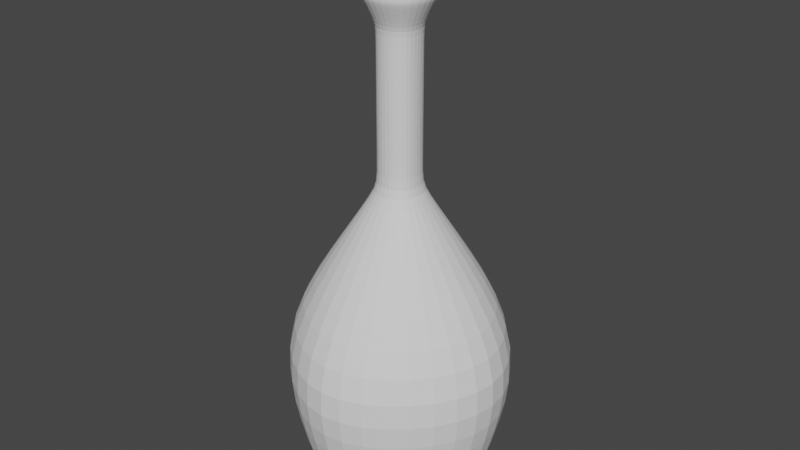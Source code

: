 # Source: Flask_2.blend  (saved by Blender 4.3.34; exported with 4.5.12 LTS)
import bpy
from mathutils import Matrix  # noqa: F401  (used for matrix-valued properties, if any)

bpy.ops.wm.read_factory_settings(use_empty=True)
scene = bpy.context.scene
scene.name = 'Scene'

# ---- collections
col_collection = bpy.data.collections.new('Collection'); scene.collection.children.link(col_collection)

# ---- world
world_world = bpy.data.worlds.new('World'); scene.world = world_world
world_world.use_nodes = True; world_world.node_tree.nodes.clear()
_N = world_world.node_tree.nodes; _L = world_world.node_tree.links
n0 = _N.new('ShaderNodeOutputWorld'); n0.name = 'World Output'; n0.location = (300, 300)
n1 = _N.new('ShaderNodeBackground'); n1.name = 'Background'; n1.location = (10, 300)
n1.inputs[0].default_value = (0.05088, 0.05088, 0.05088, 1.0)
_L.new(n1.outputs[0], n0.inputs[0])
n0.is_active_output = True
world_world.color = (0.05088, 0.05088, 0.05088)
world_world.use_sun_shadow = False
world_world.sun_shadow_jitter_overblur = 0.0

# ---- meshes
me_cube_001 = bpy.data.meshes.new('Cube.001')
me_cube_001.from_pydata([(-0.03693, 0.0, 0.4495), (0.0, -0.03771, 0.4495), (0.0, -0.1109, -0.01367), (-0.02779, -0.02759, 0.4495), (0.0, -0.1109, -0.02491), (0.0, -0.03771, 0.4751), (0.0, 0.0, 0.4751), (0.0, 0.0, -0.02491), (-0.03693, 0.0, 0.4751), (-0.1105, 0.0, -0.02491), (-0.02779, -0.02759, 0.4751), (-0.07377, -0.07492, -0.02491), (-0.07377, -0.07492, -0.01367), (-0.1105, 0.0, -0.01367), (-0.15, 0.0, 0.0955), (0.0, -0.15, 0.0955), (-0.09306, -0.09534, 0.0955), (-0.05689, -0.05584, 0.1914), (-0.07592, 0.0, 0.1914), (0.0, -0.07604, 0.1914), (-0.01729, -0.0173, 0.2762), (-0.0218, 0.0, 0.2762), (0.0, -0.02286, 0.2762), (-0.03693, 0.0, 0.4726), (0.0, -0.03771, 0.4726), (-0.02779, -0.02759, 0.4726), (-0.03693, 0.0, 0.452), (0.0, -0.03771, 0.452), (-0.02779, -0.02759, 0.452), (-0.0218, 0.0, 0.265), (0.0, -0.02286, 0.265), (-0.01729, -0.0173, 0.265), (-0.01729, -0.0173, 0.4242), (-0.0218, 0.0, 0.4242), (0.0, -0.02286, 0.4242), (-0.0218, 0.0, 0.4151), (0.0, -0.02286, 0.4151), (-0.01729, -0.0173, 0.4151), (0.03693, 0.0, 0.4495), (0.02779, -0.02759, 0.4495), (0.03693, 0.0, 0.4751), (0.1105, 0.0, -0.02491), (0.02779, -0.02759, 0.4751), (0.07377, -0.07492, -0.02491), (0.07377, -0.07492, -0.01367), (0.1105, 0.0, -0.01367), (0.15, 0.0, 0.0955), (0.09306, -0.09534, 0.0955), (0.05689, -0.05584, 0.1914), (0.07592, 0.0, 0.1914), (0.01729, -0.0173, 0.2762), (0.0218, 0.0, 0.2762), (0.03693, 0.0, 0.4726), (0.02779, -0.02759, 0.4726), (0.03693, 0.0, 0.452), (0.02779, -0.02759, 0.452), (0.0218, 0.0, 0.265), (0.01729, -0.0173, 0.265), (0.01729, -0.0173, 0.4242), (0.0218, 0.0, 0.4242), (0.0218, 0.0, 0.4151), (0.01729, -0.0173, 0.4151), (0.0, 0.03771, 0.4495), (0.0, 0.1109, -0.01367), (-0.02779, 0.02759, 0.4495), (0.0, 0.1109, -0.02491), (0.0, 0.03771, 0.4751), (-0.02779, 0.02759, 0.4751), (-0.07377, 0.07492, -0.02491), (-0.07377, 0.07492, -0.01367), (0.0, 0.15, 0.0955), (-0.09306, 0.09534, 0.0955), (-0.05689, 0.05584, 0.1914), (0.0, 0.07604, 0.1914), (-0.01729, 0.0173, 0.2762), (0.0, 0.02286, 0.2762), (0.0, 0.03771, 0.4726), (-0.02779, 0.02759, 0.4726), (0.0, 0.03771, 0.452), (-0.02779, 0.02759, 0.452), (0.0, 0.02286, 0.265), (-0.01729, 0.0173, 0.265), (-0.01729, 0.0173, 0.4242), (0.0, 0.02286, 0.4242), (0.0, 0.02286, 0.4151), (-0.01729, 0.0173, 0.4151), (0.02779, 0.02759, 0.4495), (0.02779, 0.02759, 0.4751), (0.07377, 0.07492, -0.02491), (0.07377, 0.07492, -0.01367), (0.09306, 0.09534, 0.0955), (0.05689, 0.05584, 0.1914), (0.01729, 0.0173, 0.2762), (0.02779, 0.02759, 0.4726), (0.02779, 0.02759, 0.452), (0.01729, 0.0173, 0.265), (0.01729, 0.0173, 0.4242), (0.01729, 0.0173, 0.4151)], [], [(32, 3, 0, 33), (9, 7, 4, 11), (25, 10, 8, 23), (11, 12, 13, 9), (4, 2, 12, 11), (24, 5, 10, 25), (34, 1, 3, 32), (6, 8, 10, 5), (2, 15, 16, 12), (12, 16, 14, 13), (15, 19, 17, 16), (16, 17, 18, 14), (30, 22, 20, 31), (31, 20, 21, 29), (27, 24, 25, 28), (28, 25, 23, 26), (3, 28, 26, 0), (1, 27, 28, 3), (17, 31, 29, 18), (19, 30, 31, 17), (36, 34, 32, 37), (37, 32, 33, 35), (20, 37, 35, 21), (22, 36, 37, 20), (58, 59, 38, 39), (41, 43, 4, 7), (53, 52, 40, 42), (43, 41, 45, 44), (4, 43, 44, 2), (24, 53, 42, 5), (34, 58, 39, 1), (6, 5, 42, 40), (2, 44, 47, 15), (44, 45, 46, 47), (15, 47, 48, 19), (47, 46, 49, 48), (30, 57, 50, 22), (57, 56, 51, 50), (27, 55, 53, 24), (55, 54, 52, 53), (39, 38, 54, 55), (1, 39, 55, 27), (48, 49, 56, 57), (19, 48, 57, 30), (36, 61, 58, 34), (61, 60, 59, 58), (50, 51, 60, 61), (22, 50, 61, 36), (82, 33, 0, 64), (9, 68, 65, 7), (77, 23, 8, 67), (68, 9, 13, 69), (65, 68, 69, 63), (76, 77, 67, 66), (83, 82, 64, 62), (6, 66, 67, 8), (63, 69, 71, 70), (69, 13, 14, 71), (70, 71, 72, 73), (71, 14, 18, 72), (80, 81, 74, 75), (81, 29, 21, 74), (78, 79, 77, 76), (79, 26, 23, 77), (64, 0, 26, 79), (62, 64, 79, 78), (72, 18, 29, 81), (73, 72, 81, 80), (84, 85, 82, 83), (85, 35, 33, 82), (74, 21, 35, 85), (75, 74, 85, 84), (96, 86, 38, 59), (41, 7, 65, 88), (93, 87, 40, 52), (88, 89, 45, 41), (65, 63, 89, 88), (76, 66, 87, 93), (83, 62, 86, 96), (6, 40, 87, 66), (63, 70, 90, 89), (89, 90, 46, 45), (70, 73, 91, 90), (90, 91, 49, 46), (80, 75, 92, 95), (95, 92, 51, 56), (78, 76, 93, 94), (94, 93, 52, 54), (86, 94, 54, 38), (62, 78, 94, 86), (91, 95, 56, 49), (73, 80, 95, 91), (84, 83, 96, 97), (97, 96, 59, 60), (92, 97, 60, 51), (75, 84, 97, 92)])
_uv = me_cube_001.uv_layers.new(name='UVMap')
_uv.uv.foreach_set('vector', [0.5089, 0.8614, 0.527, 0.8998, 0.5018, 0.9147, 0.48, 0.8761, 0.2357, 0.2302, 0.2863, 0.06422, 0.3366, 0.2208, 0.2886, 0.2299, 0.5368, 0.9169, 0.5379, 0.9187, 0.5188, 0.9348, 0.5168, 0.9328, 0.2886, 0.2299, 0.2892, 0.2373, 0.2345, 0.238, 0.2357, 0.2302, 0.3366, 0.2208, 0.3389, 0.228, 0.2892, 0.2373, 0.2886, 0.2299, 0.5574, 0.9077, 0.5579, 0.9095, 0.5379, 0.9187, 0.5368, 0.9169, 0.5394, 0.8518, 0.5515, 0.8894, 0.527, 0.8998, 0.5089, 0.8614, 0.5821, 0.9847, 0.5188, 0.9348, 0.5379, 0.9187, 0.5579, 0.9095, 0.3389, 0.228, 0.3575, 0.286, 0.3015, 0.3032, 0.2892, 0.2373, 0.2892, 0.2373, 0.3015, 0.3032, 0.2395, 0.3148, 0.2345, 0.238, 0.3575, 0.286, 0.3863, 0.3755, 0.3289, 0.3907, 0.3015, 0.3032, 0.3015, 0.3032, 0.3289, 0.3907, 0.2734, 0.4195, 0.2395, 0.3148, 0.4408, 0.545, 0.4483, 0.5683, 0.4115, 0.5822, 0.4023, 0.5597, 0.4023, 0.5597, 0.4115, 0.5822, 0.3756, 0.5973, 0.3644, 0.5744, 0.5522, 0.8917, 0.5574, 0.9077, 0.5368, 0.9169, 0.5281, 0.9019, 0.5281, 0.9019, 0.5368, 0.9169, 0.5168, 0.9328, 0.5034, 0.9168, 0.527, 0.8998, 0.5281, 0.9019, 0.5034, 0.9168, 0.5018, 0.9147, 0.5515, 0.8894, 0.5522, 0.8917, 0.5281, 0.9019, 0.527, 0.8998, 0.3289, 0.3907, 0.4023, 0.5597, 0.3644, 0.5744, 0.2734, 0.4195, 0.3863, 0.3755, 0.4408, 0.545, 0.4023, 0.5597, 0.3289, 0.3907, 0.5343, 0.8361, 0.5394, 0.8518, 0.5089, 0.8614, 0.5028, 0.8468, 0.5028, 0.8468, 0.5089, 0.8614, 0.48, 0.8761, 0.4725, 0.8611, 0.4115, 0.5822, 0.5028, 0.8468, 0.4725, 0.8611, 0.3756, 0.5973, 0.4483, 0.5683, 0.5343, 0.8361, 0.5028, 0.8468, 0.4115, 0.5822, 0.5697, 0.8419, 0.6018, 0.837, 0.6065, 0.881, 0.5774, 0.8836, 0.424, 0.1697, 0.3809, 0.2002, 0.3366, 0.2208, 0.2863, 0.06422, 0.5794, 0.9032, 0.6049, 0.9045, 0.6045, 0.9072, 0.5796, 0.9053, 0.3809, 0.2002, 0.424, 0.1697, 0.4296, 0.1753, 0.3847, 0.2066, 0.3366, 0.2208, 0.3809, 0.2002, 0.3847, 0.2066, 0.3389, 0.228, 0.5574, 0.9077, 0.5794, 0.9032, 0.5796, 0.9053, 0.5579, 0.9095, 0.5394, 0.8518, 0.5697, 0.8419, 0.5774, 0.8836, 0.5515, 0.8894, 0.5821, 0.9847, 0.5579, 0.9095, 0.5796, 0.9053, 0.6045, 0.9072, 0.3389, 0.228, 0.3847, 0.2066, 0.4132, 0.2673, 0.3575, 0.286, 0.3847, 0.2066, 0.4296, 0.1753, 0.4702, 0.2407, 0.4132, 0.2673, 0.3575, 0.286, 0.4132, 0.2673, 0.4418, 0.3544, 0.3863, 0.3755, 0.4132, 0.2673, 0.4702, 0.2407, 0.5037, 0.3455, 0.4418, 0.3544, 0.4408, 0.545, 0.4806, 0.5346, 0.4863, 0.5582, 0.4483, 0.5683, 0.4806, 0.5346, 0.52, 0.5244, 0.5242, 0.5496, 0.4863, 0.5582, 0.5522, 0.8917, 0.5777, 0.8859, 0.5794, 0.9032, 0.5574, 0.9077, 0.5777, 0.8859, 0.6065, 0.8837, 0.6049, 0.9045, 0.5794, 0.9032, 0.5774, 0.8836, 0.6065, 0.881, 0.6065, 0.8837, 0.5777, 0.8859, 0.5515, 0.8894, 0.5774, 0.8836, 0.5777, 0.8859, 0.5522, 0.8917, 0.4418, 0.3544, 0.5037, 0.3455, 0.52, 0.5244, 0.4806, 0.5346, 0.3863, 0.3755, 0.4418, 0.3544, 0.4806, 0.5346, 0.4408, 0.545, 0.5343, 0.8361, 0.5662, 0.8264, 0.5697, 0.8419, 0.5394, 0.8518, 0.5662, 0.8264, 0.5991, 0.8204, 0.6018, 0.837, 0.5697, 0.8419, 0.4863, 0.5582, 0.5242, 0.5496, 0.5991, 0.8204, 0.5662, 0.8264, 0.4483, 0.5683, 0.4863, 0.5582, 0.5662, 0.8264, 0.5343, 0.8361, 0.4488, 0.8921, 0.48, 0.8761, 0.5018, 0.9147, 0.4751, 0.9364, 0.2357, 0.2302, 0.1671, 0.2069, 0.06299, 0.1453, 0.2863, 0.06422, 0.4961, 0.9561, 0.5168, 0.9328, 0.5188, 0.9348, 0.4987, 0.9578, 0.1671, 0.2069, 0.2357, 0.2302, 0.2345, 0.238, 0.162, 0.2188, 0.06299, 0.1453, 0.1671, 0.2069, 0.162, 0.2188, 0.05355, 0.1625, 0.4728, 0.9979, 0.4961, 0.9561, 0.4987, 0.9578, 0.4765, 0.9999, 0.4165, 0.9092, 0.4488, 0.8921, 0.4751, 0.9364, 0.4392, 0.9667, 0.5821, 0.9847, 0.4765, 0.9999, 0.4987, 0.9578, 0.5188, 0.9348, 0.05355, 0.1625, 0.162, 0.2188, 0.144, 0.3328, 8.29e-05, 0.3541, 0.162, 0.2188, 0.2345, 0.238, 0.2395, 0.3148, 0.144, 0.3328, 8.29e-05, 0.3541, 0.144, 0.3328, 0.2062, 0.4512, 0.1346, 0.5188, 0.144, 0.3328, 0.2395, 0.3148, 0.2734, 0.4195, 0.2062, 0.4512, 0.2985, 0.6184, 0.3301, 0.5944, 0.342, 0.6153, 0.3101, 0.6348, 0.3301, 0.5944, 0.3644, 0.5744, 0.3756, 0.5973, 0.342, 0.6153, 0.442, 0.9699, 0.4772, 0.9389, 0.4961, 0.9561, 0.4728, 0.9979, 0.4772, 0.9389, 0.5034, 0.9168, 0.5168, 0.9328, 0.4961, 0.9561, 0.4751, 0.9364, 0.5018, 0.9147, 0.5034, 0.9168, 0.4772, 0.9389, 0.4392, 0.9667, 0.4751, 0.9364, 0.4772, 0.9389, 0.442, 0.9699, 0.2062, 0.4512, 0.2734, 0.4195, 0.3644, 0.5744, 0.3301, 0.5944, 0.1346, 0.5188, 0.2062, 0.4512, 0.3301, 0.5944, 0.2985, 0.6184, 0.408, 0.8921, 0.441, 0.876, 0.4488, 0.8921, 0.4165, 0.9092, 0.441, 0.876, 0.4725, 0.8611, 0.48, 0.8761, 0.4488, 0.8921, 0.342, 0.6153, 0.3756, 0.5973, 0.4725, 0.8611, 0.441, 0.876, 0.3101, 0.6348, 0.342, 0.6153, 0.441, 0.876, 0.408, 0.8921, 0.6365, 0.8318, 0.6409, 0.8831, 0.6065, 0.881, 0.6018, 0.837, 0.424, 0.1697, 0.2863, 0.06422, 0.515, 8.29e-05, 0.4663, 0.1108, 0.6353, 0.9114, 0.6342, 0.9142, 0.6045, 0.9072, 0.6049, 0.9045, 0.4663, 0.1108, 0.4774, 0.1175, 0.4296, 0.1753, 0.424, 0.1697, 0.515, 8.29e-05, 0.5326, 0.008483, 0.4774, 0.1175, 0.4663, 0.1108, 0.6786, 0.9317, 0.6768, 0.9355, 0.6342, 0.9142, 0.6353, 0.9114, 0.6727, 0.8269, 0.6877, 0.8868, 0.6409, 0.8831, 0.6365, 0.8318, 0.5821, 0.9847, 0.6045, 0.9072, 0.6342, 0.9142, 0.6768, 0.9355, 0.5326, 0.008483, 0.6877, 0.1331, 0.5584, 0.1996, 0.4774, 0.1175, 0.4774, 0.1175, 0.5584, 0.1996, 0.4702, 0.2407, 0.4296, 0.1753, 0.6877, 0.1331, 0.6744, 0.3453, 0.5767, 0.3321, 0.5584, 0.1996, 0.5584, 0.1996, 0.5767, 0.3321, 0.5037, 0.3455, 0.4702, 0.2407, 0.5992, 0.5218, 0.5993, 0.5418, 0.562, 0.5446, 0.5595, 0.5206, 0.5595, 0.5206, 0.562, 0.5446, 0.5242, 0.5496, 0.52, 0.5244, 0.6873, 0.8911, 0.6786, 0.9317, 0.6353, 0.9114, 0.6406, 0.8864, 0.6406, 0.8864, 0.6353, 0.9114, 0.6049, 0.9045, 0.6065, 0.8837, 0.6409, 0.8831, 0.6406, 0.8864, 0.6065, 0.8837, 0.6065, 0.881, 0.6877, 0.8868, 0.6873, 0.8911, 0.6406, 0.8864, 0.6409, 0.8831, 0.5767, 0.3321, 0.5595, 0.5206, 0.52, 0.5244, 0.5037, 0.3455, 0.6744, 0.3453, 0.5992, 0.5218, 0.5595, 0.5206, 0.5767, 0.3321, 0.6696, 0.808, 0.6727, 0.8269, 0.6365, 0.8318, 0.6334, 0.8141, 0.6334, 0.8141, 0.6365, 0.8318, 0.6018, 0.837, 0.5991, 0.8204, 0.562, 0.5446, 0.6334, 0.8141, 0.5991, 0.8204, 0.5242, 0.5496, 0.5993, 0.5418, 0.6696, 0.808, 0.6334, 0.8141, 0.562, 0.5446])
me_cube_001.update()

# ---- objects
ob_flask_2 = bpy.data.objects.new('Flask_2', me_cube_001)

# ---- transforms, parenting, visibility, modifiers, constraints
ob_flask_2.location = (0.0, 0.0, 0.0)
_m = ob_flask_2.modifiers.new('Subdivision', 'SUBSURF')
_m.levels = 2

# ---- collection membership
col_collection.objects.link(ob_flask_2)

# ---- scene / render settings (as saved in the file)
scene.frame_start = 0; scene.frame_end = 0; scene.frame_set(0)
scene.render.engine = 'BLENDER_EEVEE_NEXT'
scene.cycles.sampling_pattern = 'TABULATED_SOBOL'
scene.cycles.use_light_tree = False
scene.view_settings.view_transform = 'Filmic'
bpy.context.view_layer.update()

# ---- added for rendering (the .blend has no active camera and no usable light): camera, sun
cam_auto = bpy.data.cameras.new('AutoCamera')
cam_auto.lens = 50.0
cam_auto.sensor_width = 36.0
cam_auto.clip_end = 1000.0
ob_auto_camera = bpy.data.objects.new('AutoCamera', cam_auto)
scene.collection.objects.link(ob_auto_camera)
ob_auto_camera.location = (0.60671, -0.728052, 0.710454)
ob_auto_camera.rotation_euler = (1.09748, -7.21219e-08, 0.694738)
scene.camera = ob_auto_camera
light_auto_sun = bpy.data.lights.new('AutoSun', 'SUN')
light_auto_sun.energy = 3.0
light_auto_sun.angle = 0.0523599
ob_auto_sun = bpy.data.objects.new('AutoSun', light_auto_sun)
scene.collection.objects.link(ob_auto_sun)
ob_auto_sun.rotation_euler = (0.872665, 0.174533, 0.523599)
bpy.context.view_layer.update()
